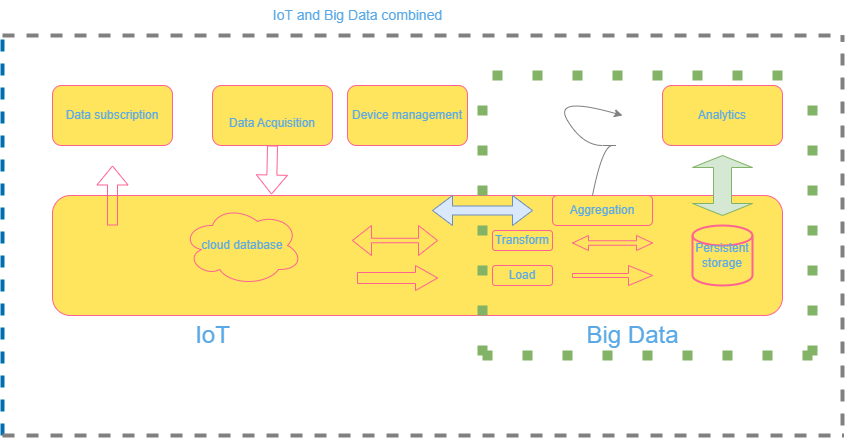

The diagram above was exported from draw.io. Its source (the exported page's mxGraphModel, read from the mxfile embedded in the PNG):
<mxGraphModel dx="413" dy="242" grid="1" gridSize="10" guides="1" tooltips="1" connect="1" arrows="1" fold="1" page="1" pageScale="1" pageWidth="850" pageHeight="1100" math="0" shadow="0">
  <root>
    <mxCell id="0" />
    <mxCell id="1" parent="0" />
    <mxCell id="ewhp5zddTl6o6rM4392h-1" value="" style="rounded=1;whiteSpace=wrap;html=1;fillColor=#FFE45E;strokeColor=#FF6392;fontColor=#5AA9E6;" vertex="1" parent="1">
      <mxGeometry x="90" y="280" width="730" height="120" as="geometry" />
    </mxCell>
    <mxCell id="ewhp5zddTl6o6rM4392h-2" value="Data subscription" style="rounded=1;whiteSpace=wrap;html=1;fillColor=#FFE45E;strokeColor=#FF6392;fontColor=#5AA9E6;" vertex="1" parent="1">
      <mxGeometry x="90" y="170" width="120" height="60" as="geometry" />
    </mxCell>
    <mxCell id="ewhp5zddTl6o6rM4392h-3" value="&lt;br&gt;Data Acquisition&lt;br&gt;" style="rounded=1;whiteSpace=wrap;html=1;fillColor=#FFE45E;strokeColor=#FF6392;fontColor=#5AA9E6;" vertex="1" parent="1">
      <mxGeometry x="250" y="170" width="120" height="60" as="geometry" />
    </mxCell>
    <mxCell id="ewhp5zddTl6o6rM4392h-4" value="Device management" style="rounded=1;whiteSpace=wrap;html=1;fillColor=#FFE45E;strokeColor=#FF6392;fontColor=#5AA9E6;" vertex="1" parent="1">
      <mxGeometry x="385" y="170" width="120" height="60" as="geometry" />
    </mxCell>
    <mxCell id="ewhp5zddTl6o6rM4392h-5" value="cloud database" style="ellipse;shape=cloud;whiteSpace=wrap;html=1;fillColor=#FFE45E;strokeColor=#FF6392;fontColor=#5AA9E6;" vertex="1" parent="1">
      <mxGeometry x="220" y="290" width="120" height="80" as="geometry" />
    </mxCell>
    <mxCell id="ewhp5zddTl6o6rM4392h-6" value="&lt;font style=&quot;font-size: 24px;&quot;&gt;IoT&lt;/font&gt;" style="text;html=1;align=center;verticalAlign=middle;resizable=0;points=[];autosize=1;strokeColor=none;fillColor=none;fontColor=#5AA9E6;" vertex="1" parent="1">
      <mxGeometry x="220" y="400" width="60" height="40" as="geometry" />
    </mxCell>
    <mxCell id="ewhp5zddTl6o6rM4392h-7" value="" style="shape=flexArrow;endArrow=classic;html=1;rounded=0;exitX=0.5;exitY=1;exitDx=0;exitDy=0;entryX=0.3;entryY=-0.008;entryDx=0;entryDy=0;entryPerimeter=0;strokeColor=#FF6392;fontColor=#5AA9E6;" edge="1" parent="1" source="ewhp5zddTl6o6rM4392h-3" target="ewhp5zddTl6o6rM4392h-1">
      <mxGeometry width="50" height="50" relative="1" as="geometry">
        <mxPoint x="240" y="310" as="sourcePoint" />
        <mxPoint x="290" y="260" as="targetPoint" />
      </mxGeometry>
    </mxCell>
    <mxCell id="ewhp5zddTl6o6rM4392h-9" value="" style="shape=flexArrow;endArrow=classic;html=1;rounded=0;strokeColor=#FF6392;fontColor=#5AA9E6;" edge="1" parent="1">
      <mxGeometry width="50" height="50" relative="1" as="geometry">
        <mxPoint x="150" y="310" as="sourcePoint" />
        <mxPoint x="150" y="250" as="targetPoint" />
      </mxGeometry>
    </mxCell>
    <mxCell id="ewhp5zddTl6o6rM4392h-12" value="Persistent storage" style="strokeWidth=2;html=1;shape=mxgraph.flowchart.database;whiteSpace=wrap;fillColor=#FFE45E;strokeColor=#FF6392;fontColor=#5AA9E6;" vertex="1" parent="1">
      <mxGeometry x="730" y="310" width="60" height="60" as="geometry" />
    </mxCell>
    <mxCell id="ewhp5zddTl6o6rM4392h-13" value="Aggregation" style="rounded=1;whiteSpace=wrap;html=1;fillColor=#FFE45E;strokeColor=#FF6392;fontColor=#5AA9E6;" vertex="1" parent="1">
      <mxGeometry x="590" y="280" width="100" height="30" as="geometry" />
    </mxCell>
    <mxCell id="ewhp5zddTl6o6rM4392h-14" value="Analytics" style="rounded=1;whiteSpace=wrap;html=1;fillColor=#FFE45E;strokeColor=#FF6392;fontColor=#5AA9E6;" vertex="1" parent="1">
      <mxGeometry x="700" y="170" width="120" height="60" as="geometry" />
    </mxCell>
    <mxCell id="ewhp5zddTl6o6rM4392h-15" value="Transform" style="rounded=1;whiteSpace=wrap;html=1;fillColor=#FFE45E;strokeColor=#FF6392;fontColor=#5AA9E6;" vertex="1" parent="1">
      <mxGeometry x="530" y="315" width="60" height="20" as="geometry" />
    </mxCell>
    <mxCell id="ewhp5zddTl6o6rM4392h-17" value="Load" style="rounded=1;whiteSpace=wrap;html=1;fillColor=#FFE45E;strokeColor=#FF6392;fontColor=#5AA9E6;" vertex="1" parent="1">
      <mxGeometry x="530" y="350" width="60" height="20" as="geometry" />
    </mxCell>
    <mxCell id="ewhp5zddTl6o6rM4392h-21" value="" style="html=1;shadow=0;dashed=0;align=center;verticalAlign=middle;shape=mxgraph.arrows2.arrow;dy=0.56;dx=22;notch=0;fillColor=#FFE45E;strokeColor=#FF6392;fontColor=#5AA9E6;" vertex="1" parent="1">
      <mxGeometry x="395" y="350" width="80" height="25" as="geometry" />
    </mxCell>
    <mxCell id="ewhp5zddTl6o6rM4392h-23" value="" style="html=1;shadow=0;dashed=0;align=center;verticalAlign=middle;shape=mxgraph.arrows2.arrow;dy=0.8;dx=24;notch=0;fillColor=#FFE45E;strokeColor=#FF6392;fontColor=#5AA9E6;" vertex="1" parent="1">
      <mxGeometry x="610" y="350" width="80" height="20" as="geometry" />
    </mxCell>
    <mxCell id="ewhp5zddTl6o6rM4392h-26" value="" style="html=1;shadow=0;dashed=0;align=center;verticalAlign=middle;shape=mxgraph.arrows2.twoWayArrow;dy=0.85;dx=19;fillColor=#FFE45E;strokeColor=#FF6392;fontColor=#5AA9E6;" vertex="1" parent="1">
      <mxGeometry x="390" y="310" width="85" height="30" as="geometry" />
    </mxCell>
    <mxCell id="ewhp5zddTl6o6rM4392h-27" value="" style="endArrow=none;dashed=1;html=1;dashPattern=1 3;strokeWidth=10;rounded=0;strokeColor=#82b366;fontColor=#5AA9E6;startArrow=none;fillColor=#d5e8d4;" edge="1" parent="1" source="ewhp5zddTl6o6rM4392h-35">
      <mxGeometry width="50" height="50" relative="1" as="geometry">
        <mxPoint x="520" y="440" as="sourcePoint" />
        <mxPoint x="520" y="160" as="targetPoint" />
      </mxGeometry>
    </mxCell>
    <mxCell id="ewhp5zddTl6o6rM4392h-28" value="" style="endArrow=none;dashed=1;html=1;dashPattern=1 3;strokeWidth=10;rounded=0;fillColor=#d5e8d4;strokeColor=#82b366;fontColor=#5AA9E6;" edge="1" parent="1">
      <mxGeometry width="50" height="50" relative="1" as="geometry">
        <mxPoint x="530" y="160" as="sourcePoint" />
        <mxPoint x="850" y="160" as="targetPoint" />
      </mxGeometry>
    </mxCell>
    <mxCell id="ewhp5zddTl6o6rM4392h-29" value="" style="endArrow=none;dashed=1;html=1;dashPattern=1 3;strokeWidth=10;rounded=0;strokeColor=#82b366;fontColor=#5AA9E6;fillColor=#d5e8d4;" edge="1" parent="1">
      <mxGeometry width="50" height="50" relative="1" as="geometry">
        <mxPoint x="850" y="440" as="sourcePoint" />
        <mxPoint x="850" y="160" as="targetPoint" />
      </mxGeometry>
    </mxCell>
    <mxCell id="ewhp5zddTl6o6rM4392h-30" value="" style="endArrow=none;dashed=1;html=1;dashPattern=1 3;strokeWidth=10;rounded=0;strokeColor=#82b366;fontColor=#5AA9E6;fillColor=#d5e8d4;" edge="1" parent="1">
      <mxGeometry width="50" height="50" relative="1" as="geometry">
        <mxPoint x="520" y="440" as="sourcePoint" />
        <mxPoint x="850" y="440" as="targetPoint" />
      </mxGeometry>
    </mxCell>
    <mxCell id="ewhp5zddTl6o6rM4392h-34" value="" style="shape=doubleArrow;direction=south;whiteSpace=wrap;html=1;strokeColor=#82b366;fillColor=#d5e8d4;" vertex="1" parent="1">
      <mxGeometry x="730" y="240" width="60" height="60" as="geometry" />
    </mxCell>
    <mxCell id="ewhp5zddTl6o6rM4392h-35" value="" style="shape=doubleArrow;whiteSpace=wrap;html=1;strokeColor=#6c8ebf;fillColor=#dae8fc;" vertex="1" parent="1">
      <mxGeometry x="470" y="280" width="100" height="30" as="geometry" />
    </mxCell>
    <mxCell id="ewhp5zddTl6o6rM4392h-36" value="" style="endArrow=none;dashed=1;html=1;dashPattern=1 3;strokeWidth=10;rounded=0;strokeColor=#82b366;fontColor=#5AA9E6;fillColor=#d5e8d4;" edge="1" parent="1" target="ewhp5zddTl6o6rM4392h-35">
      <mxGeometry width="50" height="50" relative="1" as="geometry">
        <mxPoint x="520" y="440" as="sourcePoint" />
        <mxPoint x="520" y="160" as="targetPoint" />
      </mxGeometry>
    </mxCell>
    <mxCell id="ewhp5zddTl6o6rM4392h-37" value="" style="curved=1;endArrow=classic;html=1;rounded=0;strokeColor=#808080;fontColor=#5AA9E6;fillColor=#FFE45E;exitX=0.4;exitY=0;exitDx=0;exitDy=0;exitPerimeter=0;" edge="1" parent="1" source="ewhp5zddTl6o6rM4392h-13">
      <mxGeometry width="50" height="50" relative="1" as="geometry">
        <mxPoint x="590" y="230" as="sourcePoint" />
        <mxPoint x="660" y="200" as="targetPoint" />
        <Array as="points">
          <mxPoint x="640" y="230" />
          <mxPoint x="660" y="230" />
          <mxPoint x="620" y="230" />
          <mxPoint x="590" y="180" />
        </Array>
      </mxGeometry>
    </mxCell>
    <mxCell id="ewhp5zddTl6o6rM4392h-38" value="Big Data" style="text;html=1;align=center;verticalAlign=middle;resizable=0;points=[];autosize=1;strokeColor=none;fillColor=none;fontSize=24;fontColor=#5AA9E6;" vertex="1" parent="1">
      <mxGeometry x="610" y="400" width="120" height="40" as="geometry" />
    </mxCell>
    <mxCell id="ewhp5zddTl6o6rM4392h-41" value="" style="shape=doubleArrow;whiteSpace=wrap;html=1;strokeColor=#FF6392;fontSize=24;fontColor=#5AA9E6;fillColor=#FFE45E;" vertex="1" parent="1">
      <mxGeometry x="610" y="320" width="80" height="15" as="geometry" />
    </mxCell>
    <mxCell id="ewhp5zddTl6o6rM4392h-43" value="" style="endArrow=none;dashed=1;html=1;rounded=0;strokeColor=#006EAF;strokeWidth=4;fontSize=8;fontColor=#5AA9E6;fillColor=#1ba1e2;" edge="1" parent="1">
      <mxGeometry width="50" height="50" relative="1" as="geometry">
        <mxPoint x="40" y="520" as="sourcePoint" />
        <mxPoint x="40" y="120" as="targetPoint" />
      </mxGeometry>
    </mxCell>
    <mxCell id="ewhp5zddTl6o6rM4392h-44" value="" style="endArrow=none;dashed=1;html=1;rounded=0;strokeColor=#808080;strokeWidth=4;fontSize=8;fontColor=#5AA9E6;fillColor=#FFE45E;" edge="1" parent="1">
      <mxGeometry width="50" height="50" relative="1" as="geometry">
        <mxPoint x="40" y="120" as="sourcePoint" />
        <mxPoint x="880" y="120" as="targetPoint" />
      </mxGeometry>
    </mxCell>
    <mxCell id="ewhp5zddTl6o6rM4392h-45" value="" style="endArrow=none;dashed=1;html=1;rounded=0;strokeColor=#808080;strokeWidth=4;fontSize=8;fontColor=#5AA9E6;fillColor=#FFE45E;" edge="1" parent="1">
      <mxGeometry width="50" height="50" relative="1" as="geometry">
        <mxPoint x="40" y="520" as="sourcePoint" />
        <mxPoint x="881" y="520" as="targetPoint" />
      </mxGeometry>
    </mxCell>
    <mxCell id="ewhp5zddTl6o6rM4392h-46" value="" style="endArrow=none;dashed=1;html=1;rounded=0;strokeColor=#808080;strokeWidth=4;fontSize=8;fontColor=#5AA9E6;fillColor=#FFE45E;" edge="1" parent="1">
      <mxGeometry width="50" height="50" relative="1" as="geometry">
        <mxPoint x="880" y="510" as="sourcePoint" />
        <mxPoint x="880" y="120" as="targetPoint" />
      </mxGeometry>
    </mxCell>
    <mxCell id="ewhp5zddTl6o6rM4392h-47" value="&lt;font style=&quot;font-size: 14px;&quot;&gt;IoT and Big Data combined&lt;/font&gt;" style="text;html=1;align=center;verticalAlign=middle;resizable=0;points=[];autosize=1;strokeColor=none;fillColor=none;fontSize=8;fontColor=#5AA9E6;" vertex="1" parent="1">
      <mxGeometry x="300" y="85" width="190" height="30" as="geometry" />
    </mxCell>
  </root>
</mxGraphModel>